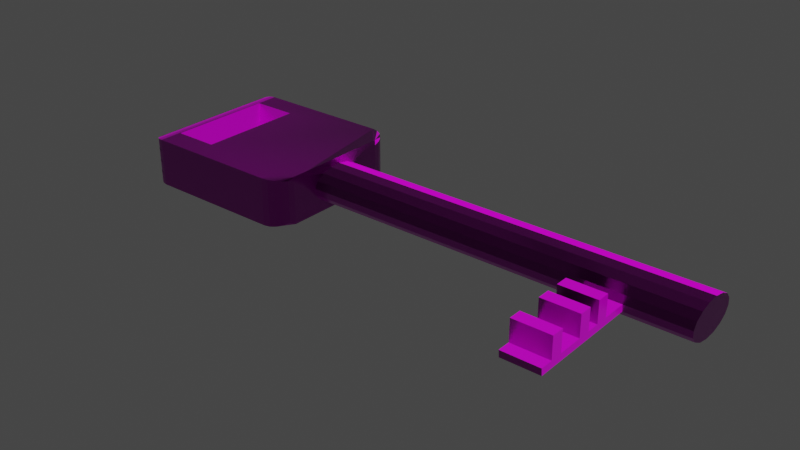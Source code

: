 # Source: key.blend  (saved by Blender 3.6.11; exported with 4.5.12 LTS)
import bpy
from mathutils import Matrix  # noqa: F401  (used for matrix-valued properties, if any)

bpy.ops.wm.read_factory_settings(use_empty=True)
scene = bpy.context.scene
scene.name = 'Scene'

# ---- collections
col_collection = bpy.data.collections.new('Collection'); scene.collection.children.link(col_collection)

# ---- images (referenced by path relative to the original .blend; pixels are not part of the script)
import os
ASSET_DIR = os.environ.get("B2B_ASSET_DIR", "")  # directory of the original .blend (textures are referenced by path, not embedded)
HERE = os.path.dirname(os.path.abspath(__file__))  # packed textures are extracted next to this script under _unpacked/

def load_image(name, relpath, width, height, colorspace="sRGB"):
    """Load a texture the original file referenced (path relative to the .blend, or extracted next to this script)."""
    p = next((c for c in (os.path.join(HERE, relpath), os.path.join(ASSET_DIR, relpath)) if relpath and os.path.exists(c)), "")
    if p:
        img = bpy.data.images.load(p, check_existing=True)
        img.name = name
    else:  # same state as the original file: an image datablock whose file is absent (Cycles renders it pink)
        img = bpy.data.images.new(name, width, height)
        img.source = "FILE"
        img.filepath = "//" + (relpath or name)
    img.colorspace_settings.name = colorspace
    return img
img_metal041b_1k_png_color_png = load_image('Metal041B_1K-PNG_Color.png', '메테리얼/녹슨철/Metal041B_1K-PNG_Color.png', 1024, 1024, 'sRGB')
img_metal041b_1k_png_metalness_png = load_image('Metal041B_1K-PNG_Metalness.png', '메테리얼/녹슨철/Metal041B_1K-PNG_Metalness.png', 1024, 1024, 'Non-Color')
img_metal041b_1k_png_roughness_png = load_image('Metal041B_1K-PNG_Roughness.png', '메테리얼/녹슨철/Metal041B_1K-PNG_Roughness.png', 1024, 1024, 'Non-Color')
img_metal041b_1k_png_normalgl_png = load_image('Metal041B_1K-PNG_NormalGL.png', '메테리얼/녹슨철/Metal041B_1K-PNG_NormalGL.png', 1024, 1024, 'Non-Color')
img_metal041b_1k_png_displacement_png = load_image('Metal041B_1K-PNG_Displacement.png', '메테리얼/녹슨철/Metal041B_1K-PNG_Displacement.png', 1024, 1024, 'Non-Color')

# ---- materials (node trees are filled in below, after node groups)
mat_x = bpy.data.materials.new('매테리얼')
mat_x.use_transparent_shadow = False

# ---- material node trees
mat_x.use_nodes = True; mat_x.node_tree.nodes.clear()
_N = mat_x.node_tree.nodes; _L = mat_x.node_tree.links
n0 = _N.new('ShaderNodeBsdfPrincipled'); n0.name = '프린시플드 BSDF'; n0.location = (334, 300)
n0.distribution = 'GGX'
n0.subsurface_method = 'RANDOM_WALK_SKIN'
n0.inputs[3].default_value = 1.45
n0.inputs[27].default_value = (0.0, 0.0, 0.0, 1.0)
n0.inputs[28].default_value = 1.0
n1 = _N.new('ShaderNodeOutputMaterial'); n1.name = '매테리얼 출력'; n1.location = (624, 300)
n2 = _N.new('ShaderNodeTexImage'); n2.name = '이미지 텍스처'; n2.location = (-377, 271)
n2.image = img_metal041b_1k_png_color_png
n3 = _N.new('ShaderNodeTexImage'); n3.name = '이미지 텍스처.001'; n3.location = (-375, -34)
n3.image = img_metal041b_1k_png_metalness_png
n4 = _N.new('ShaderNodeTexImage'); n4.name = '이미지 텍스처.002'; n4.location = (-663, 100)
n4.image = img_metal041b_1k_png_roughness_png
n5 = _N.new('ShaderNodeTexImage'); n5.name = '이미지 텍스처.003'; n5.location = (-1008, -87)
n5.image = img_metal041b_1k_png_normalgl_png
n6 = _N.new('ShaderNodeNormalMap'); n6.name = '노멀 맵'; n6.location = (-666, -239)
n6.inputs[0].default_value = 10.0
n7 = _N.new('ShaderNodeTexImage'); n7.name = '이미지 텍스처.004'; n7.location = (-1084, 228)
n7.image = img_metal041b_1k_png_displacement_png
_L.new(n0.outputs[0], n1.inputs[0])
_L.new(n2.outputs[0], n0.inputs[0])
_L.new(n3.outputs[0], n0.inputs[1])
_L.new(n4.outputs[0], n0.inputs[2])
_L.new(n6.outputs[0], n0.inputs[5])
_L.new(n5.outputs[0], n6.inputs[1])
n1.is_active_output = True

# ---- world
world_world = bpy.data.worlds.new('World'); scene.world = world_world
world_world.use_nodes = True; world_world.node_tree.nodes.clear()
_N = world_world.node_tree.nodes; _L = world_world.node_tree.links
n0 = _N.new('ShaderNodeOutputWorld'); n0.name = 'World Output'; n0.location = (300, 300)
n1 = _N.new('ShaderNodeBackground'); n1.name = 'Background'; n1.location = (10, 300)
n1.inputs[0].default_value = (0.05088, 0.05088, 0.05088, 1.0)
_L.new(n1.outputs[0], n0.inputs[0])
n0.is_active_output = True
world_world.color = (0.05088, 0.05088, 0.05088)
world_world.use_sun_shadow = False
world_world.sun_shadow_jitter_overblur = 0.0

# ---- meshes
me_x = bpy.data.meshes.new('큐브')
me_x.from_pydata([(1.0, -0.1997, -0.5801), (1.0, -0.2677, 0.4381), (1.0, 0.288, -0.4381), (1.0, 0.22, 0.5801), (-0.3161, 0.6183, -1.0), (-0.838, -0.6183, -1.0), (-0.838, 0.6183, -1.0), (-0.3161, -0.6183, -1.0), (-0.838, -0.6183, 1.0), (-0.838, 0.6183, 1.0), (-0.3161, 0.6183, 1.0), (-0.3161, -0.6183, 1.0), (1.0, 0.0, 1.0), (1.0, 0.0, -1.0), (1.0, -0.03789, 0.72), (1.0, 0.05825, -0.72), (1.0, -0.3347, -0.1004), (1.0, 0.355, 0.1004), (1.0, 0.5, 1.0), (1.0, 0.5, -1.0), (1.0, 0.09774, 0.7036), (1.0, 0.1866, -0.6268), (1.0, -0.5, 1.0), (1.0, -0.5, -1.0), (1.0, -0.1662, 0.6268), (1.0, -0.07738, -0.7036), (1.0, -0.3268, 0.1828), (1.0, 0.3104, 0.3683), (1.0, -0.29, -0.3683), (1.0, 0.3472, -0.1828), (5.424, -0.3268, 0.1828), (5.424, -0.2677, 0.4381), (5.424, 0.09774, 0.7036), (5.424, 0.22, 0.5801), (5.424, 0.3104, 0.3683), (5.424, 0.1866, -0.6268), (5.424, 0.288, -0.4381), (5.424, -0.1662, 0.6268), (5.424, -0.03789, 0.72), (5.424, -0.07738, -0.7036), (5.424, 0.05825, -0.72), (5.424, 7.451e-09, -0.4137), (5.424, -0.29, -0.3683), (5.424, -0.3347, -0.1004), (5.424, 0.3472, -0.1828), (5.424, 0.355, 0.1004), (5.424, 7.451e-09, 0.4137), (5.424, 0.0, 0.0), (5.424, 0.3202, 0.0), (5.424, -0.3142, -3.848e-17), (5.424, 0.2748, -0.3662), (5.424, 0.2748, 0.3662), (5.424, -0.1997, -0.5801), (5.424, -0.2631, -0.3698), (5.424, -0.2631, 0.3698), (1.0, -0.6478, -0.8542), (0.7617, -0.8861, -1.0), (1.0, -0.6478, -1.0), (0.9883, -0.7214, -0.8993), (0.9545, -0.7879, -0.9399), (0.9018, -0.8406, -0.9722), (0.8353, -0.8744, -0.9929), (0.7617, -0.8861, 1.0), (1.0, -0.6478, 0.7835), (1.0, -0.6478, 1.0), (0.8353, -0.8744, 0.9894), (0.9018, -0.8406, 0.9587), (0.9545, -0.7879, 0.9108), (0.9883, -0.7214, 0.8504), (1.0, 0.6478, 0.8498), (0.7617, 0.8861, 1.0), (1.0, 0.6478, 1.0), (0.9883, 0.7214, 0.8962), (0.9545, 0.7879, 0.9381), (0.9018, 0.8406, 0.9713), (0.8353, 0.8744, 0.9926), (0.7617, 0.8861, -1.0), (1.0, 0.6478, -0.7761), (1.0, 0.6478, -1.0), (0.8353, 0.8744, -0.989), (0.9018, 0.8406, -0.9572), (0.9545, 0.7879, -0.9077), (0.9883, 0.7214, -0.8453), (1.0, -0.6478, -0.04337), (0.7617, -0.8861, 0.0), (0.9883, -0.7214, -0.02997), (0.9545, -0.7879, -0.01788), (0.9018, -0.8406, -0.008283), (0.8353, -0.8744, -0.002123), (0.7617, 0.8861, 0.0), (1.0, 0.6478, 0.04503), (0.8353, 0.8744, 0.002204), (0.9018, 0.8406, 0.008601), (0.9545, 0.7879, 0.01856), (0.9883, 0.7214, 0.03112), (0.7617, -0.8861, 0.5), (1.0, -0.6478, 0.3648), (0.8353, -0.8744, 0.4934), (0.9018, -0.8406, 0.4742), (0.9545, -0.7879, 0.4443), (0.9883, -0.7214, 0.4066), (1.0, 0.6478, 0.4455), (0.7617, 0.8861, 0.5), (0.9883, 0.7214, 0.4623), (0.9545, 0.7879, 0.4775), (0.9018, 0.8406, 0.4896), (0.8353, 0.8744, 0.4973), (0.7617, -0.8861, -0.5), (1.0, -0.6478, -0.4473), (0.8353, -0.8744, -0.4974), (0.9018, -0.8406, -0.4899), (0.9545, -0.7879, -0.4783), (0.9883, -0.7214, -0.4636), (1.0, 0.6478, -0.3597), (0.7617, 0.8861, -0.5), (0.9883, 0.7214, -0.4031), (0.9545, 0.7879, -0.4422), (0.9018, 0.8406, -0.4732), (0.8353, 0.8744, -0.4931), (-1.0, -0.7359, -0.8498), (-0.8498, -0.8861, -1.0), (-0.9886, -0.7934, -0.9073), (-0.956, -0.8421, -0.956), (-0.9073, -0.8746, -0.9886), (-0.8498, -0.8861, 1.0), (-1.0, -0.7359, 0.8498), (-0.9073, -0.8746, 0.9886), (-0.956, -0.8421, 0.956), (-0.9886, -0.7934, 0.9073), (-1.0, 0.7359, -0.8498), (-0.8498, 0.8861, -1.0), (-0.9886, 0.7934, -0.9073), (-0.956, 0.8421, -0.956), (-0.9073, 0.8746, -0.9886), (-1.0, 0.7359, 0.8498), (-0.8498, 0.8861, 1.0), (-0.9886, 0.7934, 0.9073), (-0.956, 0.8421, 0.956), (-0.9073, 0.8746, 0.9886), (-0.8498, -0.8861, 0.0), (-1.0, -0.7359, 0.1502), (-1.0, -0.7359, -0.1502), (-0.9073, -0.8746, 0.03446), (-0.956, -0.8421, 0.07511), (-0.9073, -0.8746, -0.03446), (-0.939, -0.8567, 1.863e-09), (-0.9643, -0.8331, 0.03286), (-0.9733, -0.8214, 1.37e-09), (-1.0, -0.7359, 0.07511), (-1.0, -0.7359, 0.0), (-0.9886, -0.7934, 0.1158), (-0.9889, -0.7925, 0.05633), (-0.9896, -0.7908, 9.313e-10), (-0.9886, -0.7934, -0.1158), (-0.956, -0.8421, -0.07511), (-1.0, -0.7359, -0.07511), (-0.9889, -0.7925, -0.05633), (-0.9643, -0.8331, -0.03286), (-1.0, 0.7359, -0.1502), (-1.0, 0.7359, 0.1502), (-0.8498, 0.8861, 0.0), (-1.0, 0.7359, -0.07511), (-1.0, 0.7359, 0.0), (-0.9886, 0.7934, -0.1158), (-0.9889, 0.7925, -0.05633), (-0.9896, 0.7908, -9.313e-10), (-0.9733, 0.8214, -1.12e-09), (-0.9886, 0.7934, 0.1158), (-0.956, 0.8421, 0.07511), (-1.0, 0.7359, 0.07511), (-0.9889, 0.7925, 0.05633), (-0.9643, 0.8331, 0.03286), (-0.9073, 0.8746, -0.03446), (-0.956, 0.8421, -0.07511), (-0.9073, 0.8746, 0.03446), (-0.939, 0.8567, -1.863e-09), (-0.9643, 0.8331, -0.03286), (-1.0, -0.7359, 0.6502), (-1.0, -0.7359, 0.3498), (-0.8498, -0.8861, 0.5), (-1.0, -0.7359, 0.5751), (-1.0, -0.7359, 0.5), (-0.9886, -0.7934, 0.6158), (-0.9889, -0.7925, 0.5563), (-0.9896, -0.7908, 0.5), (-0.9733, -0.8214, 0.5), (-0.9886, -0.7934, 0.3842), (-0.956, -0.8421, 0.4249), (-1.0, -0.7359, 0.4249), (-0.9889, -0.7925, 0.4437), (-0.9643, -0.8331, 0.4671), (-0.9073, -0.8746, 0.5345), (-0.956, -0.8421, 0.5751), (-0.9073, -0.8746, 0.4655), (-0.939, -0.8567, 0.5), (-0.9643, -0.8331, 0.5329), (-0.8498, 0.8861, 0.5), (-1.0, 0.7359, 0.3498), (-1.0, 0.7359, 0.6502), (-0.9073, 0.8746, 0.4655), (-0.956, 0.8421, 0.4249), (-0.9073, 0.8746, 0.5345), (-0.939, 0.8567, 0.5), (-0.9643, 0.8331, 0.4671), (-0.9733, 0.8214, 0.5), (-1.0, 0.7359, 0.4249), (-1.0, 0.7359, 0.5), (-0.9886, 0.7934, 0.3842), (-0.9889, 0.7925, 0.4437), (-0.9896, 0.7908, 0.5), (-0.9886, 0.7934, 0.6158), (-0.956, 0.8421, 0.5751), (-1.0, 0.7359, 0.5751), (-0.9889, 0.7925, 0.5563), (-0.9643, 0.8331, 0.5329), (-1.0, -0.7359, -0.3498), (-1.0, -0.7359, -0.6502), (-0.8498, -0.8861, -0.5), (-1.0, -0.7359, -0.4249), (-1.0, -0.7359, -0.5), (-0.9886, -0.7934, -0.3842), (-0.9889, -0.7925, -0.4437), (-0.9896, -0.7908, -0.5), (-0.9733, -0.8214, -0.5), (-0.9886, -0.7934, -0.6158), (-0.956, -0.8421, -0.5751), (-1.0, -0.7359, -0.5751), (-0.9889, -0.7925, -0.5563), (-0.9643, -0.8331, -0.5329), (-0.9073, -0.8746, -0.4655), (-0.956, -0.8421, -0.4249), (-0.9073, -0.8746, -0.5345), (-0.939, -0.8567, -0.5), (-0.9643, -0.8331, -0.4671), (-0.8498, 0.8861, -0.5), (-1.0, 0.7359, -0.6502), (-1.0, 0.7359, -0.3498), (-0.9073, 0.8746, -0.5345), (-0.956, 0.8421, -0.5751), (-0.9073, 0.8746, -0.4655), (-0.939, 0.8567, -0.5), (-0.9643, 0.8331, -0.5329), (-0.9733, 0.8214, -0.5), (-1.0, 0.7359, -0.5751), (-1.0, 0.7359, -0.5), (-0.9886, 0.7934, -0.6158), (-0.9889, 0.7925, -0.5563), (-0.9896, 0.7908, -0.5), (-0.9886, 0.7934, -0.3842), (-0.956, 0.8421, -0.4249), (-1.0, 0.7359, -0.4249), (-0.9889, 0.7925, -0.4437), (-0.9643, 0.8331, -0.4671), (4.317, 0.3472, -0.1828), (4.317, -0.07738, -0.7036), (4.317, -0.29, -0.3683), (4.317, -0.1997, -0.5801), (4.317, 0.288, -0.4381), (4.317, -0.1662, 0.6268), (4.317, 0.05825, -0.72), (4.317, 0.1866, -0.6268), (4.317, -0.03789, 0.72), (4.317, 0.22, 0.5801), (4.317, 0.09774, 0.7036), (4.317, 0.355, 0.1004), (4.317, 0.3104, 0.3683), (4.317, -0.2677, 0.4381), (4.317, -0.3268, 0.1828), (4.317, -0.3347, -0.1004), (4.74, 0.3472, -0.1828), (4.74, -0.1997, -0.5801), (4.74, 0.288, -0.4381), (4.74, -0.1662, 0.6268), (4.74, 0.1866, -0.6268), (4.74, -0.03789, 0.72), (4.74, 0.09774, 0.7036), (4.74, 0.3104, 0.3683), (4.74, -0.3347, -0.1004), (4.74, -0.07738, -0.7036), (4.74, -0.29, -0.3683), (4.74, 0.05825, -0.72), (4.74, 0.22, 0.5801), (4.74, 0.355, 0.1004), (4.74, -0.2677, 0.4381), (4.74, -0.3268, 0.1828), (4.74, -1.616, 0.1828), (4.317, -1.616, 0.1828), (4.317, -1.623, -0.1004), (4.74, -1.623, -0.1004), (4.317, -0.4779, -0.1004), (4.317, -0.6211, -0.1004), (4.317, -0.7643, -0.1004), (4.317, -0.9074, -0.1004), (4.317, -1.051, -0.1004), (4.317, -1.194, -0.1004), (4.317, -1.337, -0.1004), (4.317, -1.48, -0.1004), (4.317, -1.472, 0.1828), (4.317, -1.329, 0.1828), (4.317, -1.186, 0.1828), (4.317, -1.043, 0.1828), (4.317, -0.8996, 0.1828), (4.317, -0.7564, 0.1828), (4.317, -0.6132, 0.1828), (4.317, -0.47, 0.1828), (4.74, -1.472, 0.1828), (4.74, -1.329, 0.1828), (4.74, -1.186, 0.1828), (4.74, -1.043, 0.1828), (4.74, -0.8996, 0.1828), (4.74, -0.7564, 0.1828), (4.74, -0.6132, 0.1828), (4.74, -0.47, 0.1828), (4.74, -1.48, -0.1004), (4.74, -1.337, -0.1004), (4.74, -1.194, -0.1004), (4.74, -1.051, -0.1004), (4.74, -0.9074, -0.1004), (4.74, -0.7643, -0.1004), (4.74, -0.6211, -0.1004), (4.74, -0.4779, -0.1004), (4.317, -0.6211, -0.9764), (4.317, -0.7643, -0.9764), (4.317, -0.9074, -0.9764), (4.317, -1.051, -0.9764), (4.317, -1.337, -0.9764), (4.317, -1.48, -0.9764), (4.74, -1.48, -0.9764), (4.74, -1.337, -0.9764), (4.74, -1.051, -0.9764), (4.74, -0.9074, -0.9764), (4.74, -0.7643, -0.9764), (4.74, -0.6211, -0.9764)], [], [(9, 135, 124, 8), (3, 27, 101, 69), (269, 282, 45, 44), (1, 24, 22, 64, 63), (130, 76, 78, 19, 13, 23, 57, 56, 120, 5, 7, 4, 6), (0, 28, 108, 55), (8, 124, 62, 64, 22, 12, 18, 71, 70, 135, 9, 10, 11), (215, 141, 158, 236), (8, 5, 6, 9), (9, 6, 4, 10), (4, 7, 11, 10), (7, 5, 8, 11), (177, 125, 134, 198), (196, 135, 70, 102), (234, 160, 89, 114), (26, 1, 63, 96), (21, 15, 13, 19), (24, 14, 12, 22), (271, 269, 44, 36), (277, 279, 42, 43), (160, 196, 102, 89), (16, 26, 96, 83), (107, 84, 139, 217), (270, 278, 39, 52), (140, 178, 197, 159), (278, 280, 40, 39), (279, 270, 52, 42), (29, 2, 77, 113), (14, 20, 18, 12), (272, 283, 31, 37), (130, 234, 114, 76), (15, 25, 23, 13), (273, 271, 36, 35), (274, 272, 37, 38), (280, 273, 35, 40), (20, 3, 69, 71, 18), (276, 281, 33, 34), (17, 29, 113, 90), (28, 16, 83, 108), (275, 274, 38, 32), (27, 17, 90, 101), (84, 95, 179, 139), (281, 275, 32, 33), (282, 276, 34, 45), (56, 107, 217, 120), (2, 21, 19, 78, 77), (283, 284, 30, 31), (95, 62, 124, 179), (25, 0, 55, 57, 23), (284, 277, 43, 30), (54, 37, 31, 30), (51, 32, 38, 46), (50, 48, 47, 41), (53, 49, 43, 42), (44, 45, 48, 50), (34, 33, 32, 51), (41, 47, 49, 53), (46, 38, 37, 54), (47, 46, 54, 49), (45, 34, 51, 48), (48, 51, 46, 47), (49, 54, 30, 43), (40, 41, 53, 39), (36, 44, 50, 35), (39, 53, 42, 52), (35, 50, 41, 40), (55, 58, 57), (58, 59, 57), (59, 60, 57), (60, 61, 57), (61, 56, 57), (62, 65, 64), (65, 66, 64), (66, 67, 64), (67, 68, 64), (68, 63, 64), (69, 72, 71), (72, 73, 71), (73, 74, 71), (74, 75, 71), (75, 70, 71), (76, 79, 78), (79, 80, 78), (80, 81, 78), (81, 82, 78), (82, 77, 78), (96, 63, 68, 100), (100, 68, 67, 99), (99, 67, 66, 98), (98, 66, 65, 97), (97, 65, 62, 95), (102, 70, 75, 106), (106, 75, 74, 105), (105, 74, 73, 104), (104, 73, 72, 103), (103, 72, 69, 101), (108, 83, 85, 112), (112, 85, 86, 111), (111, 86, 87, 110), (110, 87, 88, 109), (109, 88, 84, 107), (114, 89, 91, 118), (118, 91, 92, 117), (117, 92, 93, 116), (116, 93, 94, 115), (115, 94, 90, 113), (83, 96, 100, 85), (85, 100, 99, 86), (86, 99, 98, 87), (87, 98, 97, 88), (88, 97, 95, 84), (89, 102, 106, 91), (91, 106, 105, 92), (92, 105, 104, 93), (93, 104, 103, 94), (94, 103, 101, 90), (55, 108, 112, 58), (58, 112, 111, 59), (59, 111, 110, 60), (60, 110, 109, 61), (61, 109, 107, 56), (76, 114, 118, 79), (79, 118, 117, 80), (80, 117, 116, 81), (81, 116, 115, 82), (82, 115, 113, 77), (5, 120, 130, 6), (139, 142, 145, 144), (142, 143, 146, 145), (144, 145, 157, 154), (145, 146, 147, 157), (140, 148, 151, 150), (148, 149, 152, 151), (150, 151, 146, 143), (151, 152, 147, 146), (141, 153, 156, 155), (153, 154, 157, 156), (155, 156, 152, 149), (156, 157, 147, 152), (158, 161, 164, 163), (161, 162, 165, 164), (163, 164, 176, 173), (164, 165, 166, 176), (159, 167, 170, 169), (167, 168, 171, 170), (169, 170, 165, 162), (170, 171, 166, 165), (160, 172, 175, 174), (172, 173, 176, 175), (174, 175, 171, 168), (175, 176, 166, 171), (177, 180, 183, 182), (180, 181, 184, 183), (182, 183, 195, 192), (183, 184, 185, 195), (178, 186, 189, 188), (186, 187, 190, 189), (188, 189, 184, 181), (189, 190, 185, 184), (179, 191, 194, 193), (191, 192, 195, 194), (193, 194, 190, 187), (194, 195, 185, 190), (196, 199, 202, 201), (199, 200, 203, 202), (201, 202, 214, 211), (202, 203, 204, 214), (197, 205, 208, 207), (205, 206, 209, 208), (207, 208, 203, 200), (208, 209, 204, 203), (198, 210, 213, 212), (210, 211, 214, 213), (212, 213, 209, 206), (213, 214, 204, 209), (215, 218, 221, 220), (218, 219, 222, 221), (220, 221, 233, 230), (221, 222, 223, 233), (216, 224, 227, 226), (224, 225, 228, 227), (226, 227, 222, 219), (227, 228, 223, 222), (217, 229, 232, 231), (229, 230, 233, 232), (231, 232, 228, 225), (232, 233, 223, 228), (234, 237, 240, 239), (237, 238, 241, 240), (239, 240, 252, 249), (240, 241, 242, 252), (235, 243, 246, 245), (243, 244, 247, 246), (245, 246, 241, 238), (246, 247, 242, 241), (236, 248, 251, 250), (248, 249, 252, 251), (250, 251, 247, 244), (251, 252, 242, 247), (179, 124, 126, 191), (191, 126, 127, 192), (192, 127, 128, 182), (182, 128, 125, 177), (119, 129, 131, 121), (121, 131, 132, 122), (122, 132, 133, 123), (123, 133, 130, 120), (124, 135, 138, 126), (126, 138, 137, 127), (127, 137, 136, 128), (128, 136, 134, 125), (198, 134, 136, 210), (210, 136, 137, 211), (211, 137, 138, 201), (201, 138, 135, 196), (217, 139, 144, 229), (229, 144, 154, 230), (230, 154, 153, 220), (220, 153, 141, 215), (236, 158, 163, 248), (248, 163, 173, 249), (249, 173, 172, 239), (239, 172, 160, 234), (140, 159, 169, 148), (148, 169, 162, 149), (149, 162, 161, 155), (155, 161, 158, 141), (139, 179, 193, 142), (142, 193, 187, 143), (143, 187, 186, 150), (150, 186, 178, 140), (159, 197, 207, 167), (167, 207, 200, 168), (168, 200, 199, 174), (174, 199, 196, 160), (177, 198, 212, 180), (180, 212, 206, 181), (181, 206, 205, 188), (188, 205, 197, 178), (120, 217, 231, 123), (123, 231, 225, 122), (122, 225, 224, 121), (121, 224, 216, 119), (129, 235, 245, 131), (131, 245, 238, 132), (132, 238, 237, 133), (133, 237, 234, 130), (215, 236, 250, 218), (218, 250, 244, 219), (219, 244, 243, 226), (226, 243, 235, 216), (119, 216, 235, 129), (26, 16, 268, 267), (1, 26, 267, 266), (17, 27, 265, 264), (3, 20, 263, 262), (20, 14, 261, 263), (27, 3, 262, 265), (15, 21, 260, 259), (14, 24, 258, 261), (21, 2, 257, 260), (24, 1, 266, 258), (28, 0, 256, 255), (25, 15, 259, 254), (0, 25, 254, 256), (16, 28, 255, 268), (2, 29, 253, 257), (29, 17, 264, 253), (297, 296, 287, 286), (266, 267, 284, 283), (264, 265, 276, 282), (262, 263, 275, 281), (263, 261, 274, 275), (265, 262, 281, 276), (259, 260, 273, 280), (261, 258, 272, 274), (260, 257, 271, 273), (258, 266, 283, 272), (255, 256, 270, 279), (254, 259, 280, 278), (256, 254, 278, 270), (268, 255, 279, 277), (257, 253, 269, 271), (253, 264, 282, 269), (286, 287, 288, 285), (305, 297, 286, 285), (313, 305, 285, 288), (296, 313, 288, 287), (268, 277, 320, 289), (289, 320, 319, 290), (295, 314, 328, 325), (291, 318, 317, 292), (296, 295, 325, 326), (293, 316, 315, 294), (294, 315, 314, 295), (318, 291, 322, 331), (277, 284, 312, 320), (320, 312, 311, 319), (319, 311, 310, 318), (318, 310, 309, 317), (317, 309, 308, 316), (316, 308, 307, 315), (315, 307, 306, 314), (314, 306, 305, 313), (284, 267, 304, 312), (312, 304, 303, 311), (311, 303, 302, 310), (310, 302, 301, 309), (309, 301, 300, 308), (308, 300, 299, 307), (307, 299, 298, 306), (306, 298, 297, 305), (267, 268, 289, 304), (304, 289, 290, 303), (303, 290, 291, 302), (302, 291, 292, 301), (301, 292, 293, 300), (300, 293, 294, 299), (299, 294, 295, 298), (298, 295, 296, 297), (321, 332, 331, 322), (323, 330, 329, 324), (325, 328, 327, 326), (293, 292, 323, 324), (317, 316, 329, 330), (292, 317, 330, 323), (314, 313, 327, 328), (313, 296, 326, 327), (316, 293, 324, 329), (291, 290, 321, 322), (290, 319, 332, 321), (319, 318, 331, 332)])
_uv = me_x.uv_layers.new(name='UV 맵')
_uv.uv.foreach_set('vector', [0.8547, 0.5367, 0.8562, 0.499, 0.8562, 0.751, 0.8547, 0.7133, 0.5857, 0.5578, 0.5428, 0.5582, 0.5544, 0.5241, 0.6109, 0.5207, 0.4572, 0.5582, 0.5, 0.5587, 0.5, 0.5587, 0.4572, 0.5582, 0.5857, 0.6871, 0.5857, 0.6561, 0.625, 0.6875, 0.625, 0.7114, 0.6098, 0.7258, 0.1438, 0.5, 0.3452, 0.5, 0.375, 0.5386, 0.375, 0.5625, 0.375, 0.625, 0.375, 0.6875, 0.375, 0.7114, 0.3452, 0.75, 0.1438, 0.75, 0.1453, 0.7133, 0.2105, 0.7133, 0.2105, 0.5367, 0.1453, 0.5367, 0.4143, 0.6871, 0.4572, 0.6886, 0.4454, 0.7255, 0.3886, 0.7282, 0.8547, 0.7133, 0.8562, 0.75, 0.6548, 0.75, 0.625, 0.7114, 0.625, 0.6875, 0.625, 0.625, 0.625, 0.5625, 0.625, 0.5386, 0.6548, 0.5, 0.8562, 0.5, 0.8547, 0.5367, 0.7895, 0.5367, 0.7895, 0.7133, 0.4563, 0.02119, 0.4812, 0.02119, 0.4812, 0.2288, 0.4563, 0.2288, 0.4655, 0.0, 0.5345, 0.0, 0.5345, 0.25, 0.4655, 0.25, 0.4655, 0.25, 0.5345, 0.25, 0.5345, 0.5, 0.4655, 0.5, 0.5345, 0.5, 0.5345, 0.75, 0.4655, 0.75, 0.4655, 0.5, 0.5345, 0.75, 0.5345, 1.0, 0.4655, 1.0, 0.4655, 0.75, 0.5813, 0.02119, 0.6062, 0.02119, 0.6062, 0.2288, 0.5813, 0.2288, 0.5625, 0.2688, 0.625, 0.2688, 0.625, 0.4702, 0.5625, 0.4702, 0.4375, 0.2688, 0.5, 0.2688, 0.5, 0.4702, 0.4375, 0.4702, 0.5428, 0.6886, 0.5857, 0.6871, 0.6098, 0.7258, 0.5541, 0.7238, 0.4143, 0.5914, 0.4143, 0.625, 0.375, 0.625, 0.375, 0.5625, 0.5857, 0.6561, 0.5857, 0.625, 0.625, 0.625, 0.625, 0.6875, 0.4143, 0.5578, 0.4572, 0.5582, 0.4572, 0.5582, 0.4143, 0.5578, 0.5, 0.6901, 0.4572, 0.6886, 0.4572, 0.6886, 0.5, 0.6901, 0.5, 0.2688, 0.5625, 0.2688, 0.5625, 0.4702, 0.5, 0.4702, 0.5, 0.6901, 0.5428, 0.6886, 0.5541, 0.7238, 0.5, 0.7241, 0.4375, 0.7798, 0.5, 0.7798, 0.5, 0.9812, 0.4375, 0.9812, 0.4143, 0.6871, 0.4143, 0.6561, 0.4143, 0.6561, 0.4143, 0.6871, 0.5188, 0.02119, 0.5437, 0.02119, 0.5437, 0.2288, 0.5188, 0.2288, 0.4143, 0.6561, 0.4143, 0.625, 0.4143, 0.625, 0.4143, 0.6561, 0.4572, 0.6886, 0.4143, 0.6871, 0.4143, 0.6871, 0.4572, 0.6886, 0.4572, 0.5582, 0.4143, 0.5578, 0.3907, 0.523, 0.4462, 0.5258, 0.5857, 0.625, 0.5857, 0.5914, 0.625, 0.5625, 0.625, 0.625, 0.5857, 0.6561, 0.5857, 0.6871, 0.5857, 0.6871, 0.5857, 0.6561, 0.375, 0.2688, 0.4375, 0.2688, 0.4375, 0.4702, 0.375, 0.4702, 0.4143, 0.625, 0.4143, 0.6561, 0.375, 0.6875, 0.375, 0.625, 0.4143, 0.5914, 0.4143, 0.5578, 0.4143, 0.5578, 0.4143, 0.5914, 0.5857, 0.625, 0.5857, 0.6561, 0.5857, 0.6561, 0.5857, 0.625, 0.4143, 0.625, 0.4143, 0.5914, 0.4143, 0.5914, 0.4143, 0.625, 0.5857, 0.5914, 0.5857, 0.5578, 0.6109, 0.5207, 0.625, 0.5386, 0.625, 0.5625, 0.5428, 0.5582, 0.5857, 0.5578, 0.5857, 0.5578, 0.5428, 0.5582, 0.5, 0.5587, 0.4572, 0.5582, 0.4462, 0.5258, 0.5, 0.5263, 0.4572, 0.6886, 0.5, 0.6901, 0.5, 0.7241, 0.4454, 0.7255, 0.5857, 0.5914, 0.5857, 0.625, 0.5857, 0.625, 0.5857, 0.5914, 0.5428, 0.5582, 0.5, 0.5587, 0.5, 0.5263, 0.5544, 0.5241, 0.5, 0.7798, 0.5625, 0.7798, 0.5625, 0.9812, 0.5, 0.9812, 0.5857, 0.5578, 0.5857, 0.5914, 0.5857, 0.5914, 0.5857, 0.5578, 0.5, 0.5587, 0.5428, 0.5582, 0.5428, 0.5582, 0.5, 0.5587, 0.375, 0.7798, 0.4375, 0.7798, 0.4375, 0.9812, 0.375, 0.9812, 0.4143, 0.5578, 0.4143, 0.5914, 0.375, 0.5625, 0.375, 0.5386, 0.3907, 0.523, 0.5857, 0.6871, 0.5428, 0.6886, 0.5428, 0.6886, 0.5857, 0.6871, 0.5625, 0.7798, 0.625, 0.7798, 0.625, 0.9812, 0.5625, 0.9812, 0.4143, 0.6561, 0.4143, 0.6871, 0.3886, 0.7282, 0.375, 0.7114, 0.375, 0.6875, 0.5428, 0.6886, 0.5, 0.6901, 0.5, 0.6901, 0.5428, 0.6886, 0.5428, 0.6568, 0.5857, 0.6561, 0.5857, 0.6871, 0.5428, 0.6886, 0.5428, 0.5916, 0.5857, 0.5914, 0.5857, 0.625, 0.5428, 0.625, 0.4572, 0.5916, 0.5, 0.5918, 0.5, 0.625, 0.4572, 0.625, 0.4572, 0.6568, 0.5, 0.6575, 0.5, 0.6901, 0.4572, 0.6886, 0.4572, 0.5582, 0.5, 0.5587, 0.5, 0.5918, 0.4572, 0.5916, 0.5428, 0.5582, 0.5857, 0.5578, 0.5857, 0.5914, 0.5428, 0.5916, 0.4572, 0.625, 0.5, 0.625, 0.5, 0.6575, 0.4572, 0.6568, 0.5428, 0.625, 0.5857, 0.625, 0.5857, 0.6561, 0.5428, 0.6568, 0.5, 0.625, 0.5428, 0.625, 0.5428, 0.6568, 0.5, 0.6575, 0.5, 0.5587, 0.5428, 0.5582, 0.5428, 0.5916, 0.5, 0.5918, 0.5, 0.5918, 0.5428, 0.5916, 0.5428, 0.625, 0.5, 0.625, 0.5, 0.6575, 0.5428, 0.6568, 0.5428, 0.6886, 0.5, 0.6901, 0.4143, 0.625, 0.4572, 0.625, 0.4572, 0.6568, 0.4143, 0.6561, 0.4143, 0.5578, 0.4572, 0.5582, 0.4572, 0.5916, 0.4143, 0.5914, 0.4143, 0.6561, 0.4572, 0.6568, 0.4572, 0.6886, 0.4143, 0.6871, 0.4143, 0.5914, 0.4572, 0.5916, 0.4572, 0.625, 0.4143, 0.625, 0.3886, 0.7282, 0.3844, 0.7349, 0.375, 0.7114, 0.3844, 0.7349, 0.3806, 0.741, 0.375, 0.7114, 0.3806, 0.741, 0.3776, 0.7458, 0.375, 0.7114, 0.3776, 0.7458, 0.3757, 0.7489, 0.375, 0.7114, 0.3757, 0.7489, 0.375, 0.75, 0.375, 0.7114, 0.625, 0.75, 0.6243, 0.7488, 0.625, 0.7114, 0.6243, 0.7488, 0.6221, 0.7454, 0.625, 0.7114, 0.6221, 0.7454, 0.6188, 0.74, 0.625, 0.7114, 0.6188, 0.74, 0.6145, 0.7333, 0.625, 0.7114, 0.6145, 0.7333, 0.6098, 0.7258, 0.625, 0.7114, 0.6062, 0.5, 0.612, 0.4985, 0.625, 0.5, 0.612, 0.4985, 0.6173, 0.5, 0.625, 0.5, 0.6173, 0.5, 0.625, 0.4877, 0.625, 0.5, 0.625, 0.4877, 0.625, 0.4794, 0.625, 0.5, 0.625, 0.4794, 0.625, 0.4702, 0.625, 0.5, 0.375, 0.4702, 0.3764, 0.4794, 0.375, 0.5, 0.3764, 0.4794, 0.375, 0.4877, 0.375, 0.5, 0.375, 0.4877, 0.3865, 0.5, 0.375, 0.5, 0.3865, 0.5, 0.3943, 0.5, 0.375, 0.5, 0.3943, 0.5, 0.403, 0.5, 0.375, 0.5, 0.5541, 0.7238, 0.6098, 0.7258, 0.6145, 0.7333, 0.5567, 0.7319, 0.5567, 0.7319, 0.6145, 0.7333, 0.6188, 0.74, 0.559, 0.7392, 0.559, 0.7392, 0.6188, 0.74, 0.6198, 0.7623, 0.5593, 0.7623, 0.5593, 0.7623, 0.6198, 0.7623, 0.6237, 0.7706, 0.5617, 0.7706, 0.5617, 0.7706, 0.6237, 0.7706, 0.625, 0.7798, 0.5625, 0.7798, 0.5625, 0.4702, 0.625, 0.4702, 0.6241, 0.4794, 0.5622, 0.4794, 0.5622, 0.4794, 0.6241, 0.4794, 0.6214, 0.4877, 0.5612, 0.4877, 0.5612, 0.4877, 0.6214, 0.4877, 0.6192, 0.5085, 0.5591, 0.5099, 0.5591, 0.5099, 0.6192, 0.5085, 0.6153, 0.5143, 0.5569, 0.5167, 0.5569, 0.5167, 0.6153, 0.5143, 0.6109, 0.5207, 0.5544, 0.5241, 0.4454, 0.7255, 0.5, 0.7241, 0.5, 0.7321, 0.4429, 0.733, 0.4429, 0.733, 0.5, 0.7321, 0.5, 0.7393, 0.4407, 0.7399, 0.4407, 0.7399, 0.5, 0.7393, 0.499, 0.7623, 0.4388, 0.7623, 0.4388, 0.7623, 0.499, 0.7623, 0.4997, 0.7706, 0.4378, 0.7706, 0.4378, 0.7706, 0.4997, 0.7706, 0.5, 0.7798, 0.4375, 0.7798, 0.4375, 0.4702, 0.5, 0.4702, 0.5003, 0.4794, 0.4384, 0.4794, 0.4384, 0.4794, 0.5003, 0.4794, 0.5011, 0.4877, 0.4408, 0.4877, 0.4408, 0.4877, 0.5011, 0.4877, 0.5, 0.5109, 0.4411, 0.5106, 0.4411, 0.5106, 0.5, 0.5109, 0.5, 0.5182, 0.4435, 0.5178, 0.4435, 0.5178, 0.5, 0.5182, 0.5, 0.5263, 0.4462, 0.5258, 0.5, 0.7241, 0.5541, 0.7238, 0.5567, 0.7319, 0.5, 0.7321, 0.5, 0.7321, 0.5567, 0.7319, 0.559, 0.7392, 0.5, 0.7393, 0.5, 0.7393, 0.559, 0.7392, 0.5593, 0.7623, 0.499, 0.7623, 0.499, 0.7623, 0.5593, 0.7623, 0.5617, 0.7706, 0.4997, 0.7706, 0.4997, 0.7706, 0.5617, 0.7706, 0.5625, 0.7798, 0.5, 0.7798, 0.5, 0.4702, 0.5625, 0.4702, 0.5622, 0.4794, 0.5003, 0.4794, 0.5003, 0.4794, 0.5622, 0.4794, 0.5612, 0.4877, 0.5011, 0.4877, 0.5011, 0.4877, 0.5612, 0.4877, 0.5591, 0.5099, 0.5, 0.5109, 0.5, 0.5109, 0.5591, 0.5099, 0.5569, 0.5167, 0.5, 0.5182, 0.5, 0.5182, 0.5569, 0.5167, 0.5544, 0.5241, 0.5, 0.5263, 0.3886, 0.7282, 0.4454, 0.7255, 0.4429, 0.733, 0.3844, 0.7349, 0.3844, 0.7349, 0.4429, 0.733, 0.4407, 0.7399, 0.3806, 0.741, 0.3806, 0.741, 0.4407, 0.7399, 0.4388, 0.7623, 0.3785, 0.7623, 0.3785, 0.7623, 0.4388, 0.7623, 0.4378, 0.7706, 0.3759, 0.7706, 0.3759, 0.7706, 0.4378, 0.7706, 0.4375, 0.7798, 0.375, 0.7798, 0.375, 0.4702, 0.4375, 0.4702, 0.4384, 0.4794, 0.3764, 0.4794, 0.3764, 0.4794, 0.4384, 0.4794, 0.4408, 0.4877, 0.3803, 0.4877, 0.3803, 0.4877, 0.4408, 0.4877, 0.4411, 0.5106, 0.3815, 0.5095, 0.3815, 0.5095, 0.4411, 0.5106, 0.4435, 0.5178, 0.3858, 0.5159, 0.3858, 0.5159, 0.4435, 0.5178, 0.4462, 0.5258, 0.3907, 0.523, 0.1453, 0.7133, 0.1438, 0.751, 0.1438, 0.499, 0.1453, 0.5367, 0.5, 0.9812, 0.5043, 0.9884, 0.5, 0.9924, 0.4957, 0.9884, 0.5043, 0.9884, 0.5094, 1.0, 0.5041, 1.0, 0.5, 0.9924, 0.4957, 0.9884, 0.5, 0.9924, 0.4959, 1.0, 0.4906, 1.0, 0.5, 0.9924, 0.5041, 1.0, 0.5, 1.0, 0.4959, 1.0, 0.5188, 0.02119, 0.5094, 0.02119, 0.507, 0.0132, 0.5145, 0.01308, 0.5094, 0.02119, 0.5, 0.02119, 0.5, 0.01344, 0.507, 0.0132, 0.5145, 0.01308, 0.507, 0.0132, 0.5041, 0.0, 0.5094, 0.0, 0.507, 0.0132, 0.5, 0.01344, 0.5, 0.009128, 0.5041, 0.0, 0.4812, 0.02119, 0.4855, 0.01308, 0.493, 0.0132, 0.4906, 0.02119, 0.4855, 0.01308, 0.4906, 0.0, 0.4959, 0.0, 0.493, 0.0132, 0.4906, 0.02119, 0.493, 0.0132, 0.5, 0.01344, 0.5, 0.02119, 0.493, 0.0132, 0.4959, 0.0, 0.5, 0.0, 0.5, 0.01344, 0.4812, 0.2288, 0.4906, 0.2288, 0.493, 0.2368, 0.4855, 0.2369, 0.4906, 0.2288, 0.5, 0.2288, 0.5, 0.2366, 0.493, 0.2368, 0.4855, 0.2369, 0.493, 0.2368, 0.4959, 0.25, 0.4906, 0.25, 0.493, 0.2368, 0.5, 0.2366, 0.5, 0.247, 0.4959, 0.25, 0.5188, 0.2288, 0.5145, 0.2369, 0.507, 0.2368, 0.5094, 0.2288, 0.5145, 0.2369, 0.5094, 0.25, 0.5041, 0.25, 0.507, 0.2368, 0.5094, 0.2288, 0.507, 0.2368, 0.5, 0.2366, 0.5, 0.2288, 0.507, 0.2368, 0.5041, 0.25, 0.5, 0.247, 0.5, 0.2366, 0.5, 0.2688, 0.4957, 0.2616, 0.5, 0.2576, 0.5043, 0.2616, 0.4957, 0.2616, 0.4906, 0.25, 0.4959, 0.25, 0.5, 0.2576, 0.5043, 0.2616, 0.5, 0.2576, 0.5041, 0.25, 0.5094, 0.25, 0.5, 0.2576, 0.4959, 0.25, 0.5, 0.247, 0.5041, 0.25, 0.5813, 0.02119, 0.5719, 0.02119, 0.5695, 0.0132, 0.577, 0.01308, 0.5719, 0.02119, 0.5625, 0.02119, 0.5625, 0.01344, 0.5695, 0.0132, 0.577, 0.01308, 0.5695, 0.0132, 0.5666, 0.0, 0.5719, 0.0, 0.5695, 0.0132, 0.5625, 0.01344, 0.5625, 0.009127, 0.5666, 0.0, 0.5437, 0.02119, 0.548, 0.01308, 0.5555, 0.0132, 0.5531, 0.02119, 0.548, 0.01308, 0.5531, 0.0, 0.5584, 0.0, 0.5555, 0.0132, 0.5531, 0.02119, 0.5555, 0.0132, 0.5625, 0.01344, 0.5625, 0.02119, 0.5555, 0.0132, 0.5584, 0.0, 0.5625, 0.0, 0.5625, 0.01344, 0.5625, 0.9812, 0.5668, 0.9884, 0.5625, 0.9924, 0.5582, 0.9884, 0.5668, 0.9884, 0.5719, 1.0, 0.5666, 1.0, 0.5625, 0.9924, 0.5582, 0.9884, 0.5625, 0.9924, 0.5584, 1.0, 0.5531, 1.0, 0.5625, 0.9924, 0.5666, 1.0, 0.5625, 1.0, 0.5584, 1.0, 0.5625, 0.2688, 0.5582, 0.2616, 0.5625, 0.2576, 0.5668, 0.2616, 0.5582, 0.2616, 0.5531, 0.25, 0.5584, 0.25, 0.5625, 0.2576, 0.5668, 0.2616, 0.5625, 0.2576, 0.5666, 0.25, 0.5719, 0.25, 0.5625, 0.2576, 0.5584, 0.25, 0.5625, 0.247, 0.5666, 0.25, 0.5437, 0.2288, 0.5531, 0.2288, 0.5555, 0.2368, 0.548, 0.2369, 0.5531, 0.2288, 0.5625, 0.2288, 0.5625, 0.2366, 0.5555, 0.2368, 0.548, 0.2369, 0.5555, 0.2368, 0.5584, 0.25, 0.5531, 0.25, 0.5555, 0.2368, 0.5625, 0.2366, 0.5625, 0.247, 0.5584, 0.25, 0.5813, 0.2288, 0.577, 0.2369, 0.5695, 0.2368, 0.5719, 0.2288, 0.577, 0.2369, 0.5719, 0.25, 0.5666, 0.25, 0.5695, 0.2368, 0.5719, 0.2288, 0.5695, 0.2368, 0.5625, 0.2366, 0.5625, 0.2288, 0.5695, 0.2368, 0.5666, 0.25, 0.5625, 0.247, 0.5625, 0.2366, 0.4563, 0.02119, 0.4469, 0.02119, 0.4445, 0.0132, 0.452, 0.01308, 0.4469, 0.02119, 0.4375, 0.02119, 0.4375, 0.01344, 0.4445, 0.0132, 0.452, 0.01308, 0.4445, 0.0132, 0.4416, 0.0, 0.4469, 0.0, 0.4445, 0.0132, 0.4375, 0.01344, 0.4375, 0.009128, 0.4416, 0.0, 0.4187, 0.02119, 0.423, 0.01308, 0.4305, 0.0132, 0.4281, 0.02119, 0.423, 0.01308, 0.4281, 0.0, 0.4334, 0.0, 0.4305, 0.0132, 0.4281, 0.02119, 0.4305, 0.0132, 0.4375, 0.01344, 0.4375, 0.02119, 0.4305, 0.0132, 0.4334, 0.0, 0.4375, 0.0, 0.4375, 0.01344, 0.4375, 0.9812, 0.4418, 0.9884, 0.4375, 0.9924, 0.4332, 0.9884, 0.4418, 0.9884, 0.4469, 1.0, 0.4416, 1.0, 0.4375, 0.9924, 0.4332, 0.9884, 0.4375, 0.9924, 0.4334, 1.0, 0.4281, 1.0, 0.4375, 0.9924, 0.4416, 1.0, 0.4375, 1.0, 0.4334, 1.0, 0.4375, 0.2688, 0.4332, 0.2616, 0.4375, 0.2576, 0.4418, 0.2616, 0.4332, 0.2616, 0.4281, 0.25, 0.4334, 0.25, 0.4375, 0.2576, 0.4418, 0.2616, 0.4375, 0.2576, 0.4416, 0.25, 0.4469, 0.25, 0.4375, 0.2576, 0.4334, 0.25, 0.4375, 0.247, 0.4416, 0.25, 0.4187, 0.2288, 0.4281, 0.2288, 0.4305, 0.2368, 0.423, 0.2369, 0.4281, 0.2288, 0.4375, 0.2288, 0.4375, 0.2366, 0.4305, 0.2368, 0.423, 0.2369, 0.4305, 0.2368, 0.4334, 0.25, 0.4281, 0.25, 0.4305, 0.2368, 0.4375, 0.2366, 0.4375, 0.247, 0.4334, 0.25, 0.4563, 0.2288, 0.452, 0.2369, 0.4445, 0.2368, 0.4469, 0.2288, 0.452, 0.2369, 0.4469, 0.25, 0.4416, 0.25, 0.4445, 0.2368, 0.4469, 0.2288, 0.4445, 0.2368, 0.4375, 0.2366, 0.4375, 0.2288, 0.4445, 0.2368, 0.4416, 0.25, 0.4375, 0.247, 0.4375, 0.2366, 0.5625, 0.9812, 0.625, 0.9812, 0.6236, 0.9884, 0.5668, 0.9884, 0.5668, 0.9884, 0.6236, 0.9884, 0.6195, 1.0, 0.5719, 1.0, 0.5719, 0.0, 0.6195, 0.0, 0.6134, 0.01308, 0.577, 0.01308, 0.577, 0.01308, 0.6134, 0.01308, 0.6062, 0.02119, 0.5813, 0.02119, 0.3938, 0.02119, 0.3938, 0.2288, 0.3866, 0.2369, 0.3866, 0.01308, 0.3866, 0.01308, 0.3866, 0.2369, 0.375, 0.2438, 0.375, 0.006207, 0.125, 0.7438, 0.125, 0.5062, 0.1366, 0.501, 0.1366, 0.749, 0.1366, 0.749, 0.1366, 0.501, 0.1438, 0.499, 0.1438, 0.751, 0.8562, 0.751, 0.8562, 0.499, 0.8634, 0.501, 0.8634, 0.749, 0.8634, 0.749, 0.8634, 0.501, 0.875, 0.5062, 0.875, 0.7438, 0.625, 0.006207, 0.625, 0.2438, 0.6134, 0.2369, 0.6134, 0.01308, 0.6134, 0.01308, 0.6134, 0.2369, 0.6062, 0.2288, 0.6062, 0.02119, 0.5813, 0.2288, 0.6062, 0.2288, 0.6134, 0.2369, 0.577, 0.2369, 0.577, 0.2369, 0.6134, 0.2369, 0.6195, 0.25, 0.5719, 0.25, 0.5719, 0.25, 0.6195, 0.25, 0.6236, 0.2616, 0.5668, 0.2616, 0.5668, 0.2616, 0.6236, 0.2616, 0.625, 0.2688, 0.5625, 0.2688, 0.4375, 0.9812, 0.5, 0.9812, 0.4957, 0.9884, 0.4418, 0.9884, 0.4418, 0.9884, 0.4957, 0.9884, 0.4906, 1.0, 0.4469, 1.0, 0.4469, 0.0, 0.4906, 0.0, 0.4855, 0.01308, 0.452, 0.01308, 0.452, 0.01308, 0.4855, 0.01308, 0.4812, 0.02119, 0.4563, 0.02119, 0.4563, 0.2288, 0.4812, 0.2288, 0.4855, 0.2369, 0.452, 0.2369, 0.452, 0.2369, 0.4855, 0.2369, 0.4906, 0.25, 0.4469, 0.25, 0.4469, 0.25, 0.4906, 0.25, 0.4957, 0.2616, 0.4418, 0.2616, 0.4418, 0.2616, 0.4957, 0.2616, 0.5, 0.2688, 0.4375, 0.2688, 0.5188, 0.02119, 0.5188, 0.2288, 0.5094, 0.2288, 0.5094, 0.02119, 0.5094, 0.02119, 0.5094, 0.2288, 0.5, 0.2288, 0.5, 0.02119, 0.5, 0.02119, 0.5, 0.2288, 0.4906, 0.2288, 0.4906, 0.02119, 0.4906, 0.02119, 0.4906, 0.2288, 0.4812, 0.2288, 0.4812, 0.02119, 0.5, 0.9812, 0.5625, 0.9812, 0.5582, 0.9884, 0.5043, 0.9884, 0.5043, 0.9884, 0.5582, 0.9884, 0.5531, 1.0, 0.5094, 1.0, 0.5094, 0.0, 0.5531, 0.0, 0.548, 0.01308, 0.5145, 0.01308, 0.5145, 0.01308, 0.548, 0.01308, 0.5437, 0.02119, 0.5188, 0.02119, 0.5188, 0.2288, 0.5437, 0.2288, 0.548, 0.2369, 0.5145, 0.2369, 0.5145, 0.2369, 0.548, 0.2369, 0.5531, 0.25, 0.5094, 0.25, 0.5094, 0.25, 0.5531, 0.25, 0.5582, 0.2616, 0.5043, 0.2616, 0.5043, 0.2616, 0.5582, 0.2616, 0.5625, 0.2688, 0.5, 0.2688, 0.5813, 0.02119, 0.5813, 0.2288, 0.5719, 0.2288, 0.5719, 0.02119, 0.5719, 0.02119, 0.5719, 0.2288, 0.5625, 0.2288, 0.5625, 0.02119, 0.5625, 0.02119, 0.5625, 0.2288, 0.5531, 0.2288, 0.5531, 0.02119, 0.5531, 0.02119, 0.5531, 0.2288, 0.5437, 0.2288, 0.5437, 0.02119, 0.375, 0.9812, 0.4375, 0.9812, 0.4332, 0.9884, 0.3764, 0.9884, 0.3764, 0.9884, 0.4332, 0.9884, 0.4281, 1.0, 0.3805, 1.0, 0.3805, 0.0, 0.4281, 0.0, 0.423, 0.01308, 0.3866, 0.01308, 0.3866, 0.01308, 0.423, 0.01308, 0.4187, 0.02119, 0.3938, 0.02119, 0.3938, 0.2288, 0.4187, 0.2288, 0.423, 0.2369, 0.3866, 0.2369, 0.3866, 0.2369, 0.423, 0.2369, 0.4281, 0.25, 0.3805, 0.25, 0.3805, 0.25, 0.4281, 0.25, 0.4332, 0.2616, 0.3764, 0.2616, 0.3764, 0.2616, 0.4332, 0.2616, 0.4375, 0.2688, 0.375, 0.2688, 0.4563, 0.02119, 0.4563, 0.2288, 0.4469, 0.2288, 0.4469, 0.02119, 0.4469, 0.02119, 0.4469, 0.2288, 0.4375, 0.2288, 0.4375, 0.02119, 0.4375, 0.02119, 0.4375, 0.2288, 0.4281, 0.2288, 0.4281, 0.02119, 0.4281, 0.02119, 0.4281, 0.2288, 0.4187, 0.2288, 0.4187, 0.02119, 0.3938, 0.02119, 0.4187, 0.02119, 0.4187, 0.2288, 0.3938, 0.2288, 0.5428, 0.6886, 0.5, 0.6901, 0.5, 0.6901, 0.5428, 0.6886, 0.5857, 0.6871, 0.5428, 0.6886, 0.5428, 0.6886, 0.5857, 0.6871, 0.5, 0.5587, 0.5428, 0.5582, 0.5428, 0.5582, 0.5, 0.5587, 0.5857, 0.5578, 0.5857, 0.5914, 0.5857, 0.5914, 0.5857, 0.5578, 0.5857, 0.5914, 0.5857, 0.625, 0.5857, 0.625, 0.5857, 0.5914, 0.5428, 0.5582, 0.5857, 0.5578, 0.5857, 0.5578, 0.5428, 0.5582, 0.4143, 0.625, 0.4143, 0.5914, 0.4143, 0.5914, 0.4143, 0.625, 0.5857, 0.625, 0.5857, 0.6561, 0.5857, 0.6561, 0.5857, 0.625, 0.4143, 0.5914, 0.4143, 0.5578, 0.4143, 0.5578, 0.4143, 0.5914, 0.5857, 0.6561, 0.5857, 0.6871, 0.5857, 0.6871, 0.5857, 0.6561, 0.4572, 0.6886, 0.4143, 0.6871, 0.4143, 0.6871, 0.4572, 0.6886, 0.4143, 0.6561, 0.4143, 0.625, 0.4143, 0.625, 0.4143, 0.6561, 0.4143, 0.6871, 0.4143, 0.6561, 0.4143, 0.6561, 0.4143, 0.6871, 0.5, 0.6901, 0.4572, 0.6886, 0.4572, 0.6886, 0.5, 0.6901, 0.4143, 0.5578, 0.4572, 0.5582, 0.4572, 0.5582, 0.4143, 0.5578, 0.4572, 0.5582, 0.5, 0.5587, 0.5, 0.5587, 0.4572, 0.5582, 0.5428, 0.6886, 0.5, 0.6901, 0.5, 0.6901, 0.5428, 0.6886, 0.5857, 0.6871, 0.5428, 0.6886, 0.5428, 0.6886, 0.5857, 0.6871, 0.5, 0.5587, 0.5428, 0.5582, 0.5428, 0.5582, 0.5, 0.5587, 0.5857, 0.5578, 0.5857, 0.5914, 0.5857, 0.5914, 0.5857, 0.5578, 0.5857, 0.5914, 0.5857, 0.625, 0.5857, 0.625, 0.5857, 0.5914, 0.5428, 0.5582, 0.5857, 0.5578, 0.5857, 0.5578, 0.5428, 0.5582, 0.4143, 0.625, 0.4143, 0.5914, 0.4143, 0.5914, 0.4143, 0.625, 0.5857, 0.625, 0.5857, 0.6561, 0.5857, 0.6561, 0.5857, 0.625, 0.4143, 0.5914, 0.4143, 0.5578, 0.4143, 0.5578, 0.4143, 0.5914, 0.5857, 0.6561, 0.5857, 0.6871, 0.5857, 0.6871, 0.5857, 0.6561, 0.4572, 0.6886, 0.4143, 0.6871, 0.4143, 0.6871, 0.4572, 0.6886, 0.4143, 0.6561, 0.4143, 0.625, 0.4143, 0.625, 0.4143, 0.6561, 0.4143, 0.6871, 0.4143, 0.6561, 0.4143, 0.6561, 0.4143, 0.6871, 0.5, 0.6901, 0.4572, 0.6886, 0.4572, 0.6886, 0.5, 0.6901, 0.4143, 0.5578, 0.4572, 0.5582, 0.4572, 0.5582, 0.4143, 0.5578, 0.4572, 0.5582, 0.5, 0.5587, 0.5, 0.5587, 0.4572, 0.5582, 0.5428, 0.6886, 0.5, 0.6901, 0.5, 0.6901, 0.5428, 0.6886, 0.5428, 0.6886, 0.5428, 0.6886, 0.5428, 0.6886, 0.5428, 0.6886, 0.5, 0.6901, 0.5428, 0.6886, 0.5428, 0.6886, 0.5, 0.6901, 0.5, 0.6901, 0.5, 0.6901, 0.5, 0.6901, 0.5, 0.6901, 0.5, 0.6901, 0.5, 0.6901, 0.5, 0.6901, 0.5, 0.6901, 0.5, 0.6901, 0.5, 0.6901, 0.5, 0.6901, 0.5, 0.6901, 0.5, 0.6901, 0.5, 0.6901, 0.5, 0.6901, 0.5, 0.6901, 0.5, 0.6901, 0.5, 0.6901, 0.5, 0.6901, 0.5, 0.6901, 0.5, 0.6901, 0.5, 0.6901, 0.5, 0.6901, 0.5, 0.6901, 0.5, 0.6901, 0.5, 0.6901, 0.5, 0.6901, 0.5, 0.6901, 0.5, 0.6901, 0.5, 0.6901, 0.5, 0.6901, 0.5, 0.6901, 0.5, 0.6901, 0.5, 0.6901, 0.5, 0.6901, 0.5, 0.6901, 0.5, 0.6901, 0.5428, 0.6886, 0.5428, 0.6886, 0.5, 0.6901, 0.5, 0.6901, 0.5428, 0.6886, 0.5428, 0.6886, 0.5, 0.6901, 0.5, 0.6901, 0.5428, 0.6886, 0.5428, 0.6886, 0.5, 0.6901, 0.5, 0.6901, 0.5428, 0.6886, 0.5428, 0.6886, 0.5, 0.6901, 0.5, 0.6901, 0.5428, 0.6886, 0.5428, 0.6886, 0.5, 0.6901, 0.5, 0.6901, 0.5428, 0.6886, 0.5428, 0.6886, 0.5, 0.6901, 0.5, 0.6901, 0.5428, 0.6886, 0.5428, 0.6886, 0.5, 0.6901, 0.5, 0.6901, 0.5428, 0.6886, 0.5428, 0.6886, 0.5, 0.6901, 0.5428, 0.6886, 0.5428, 0.6886, 0.5428, 0.6886, 0.5428, 0.6886, 0.5428, 0.6886, 0.5428, 0.6886, 0.5428, 0.6886, 0.5428, 0.6886, 0.5428, 0.6886, 0.5428, 0.6886, 0.5428, 0.6886, 0.5428, 0.6886, 0.5428, 0.6886, 0.5428, 0.6886, 0.5428, 0.6886, 0.5428, 0.6886, 0.5428, 0.6886, 0.5428, 0.6886, 0.5428, 0.6886, 0.5428, 0.6886, 0.5428, 0.6886, 0.5428, 0.6886, 0.5428, 0.6886, 0.5428, 0.6886, 0.5428, 0.6886, 0.5428, 0.6886, 0.5428, 0.6886, 0.5428, 0.6886, 0.5428, 0.6886, 0.5428, 0.6886, 0.5428, 0.6886, 0.5428, 0.6886, 0.5428, 0.6886, 0.5, 0.6901, 0.5, 0.6901, 0.5428, 0.6886, 0.5428, 0.6886, 0.5, 0.6901, 0.5, 0.6901, 0.5428, 0.6886, 0.5428, 0.6886, 0.5, 0.6901, 0.5, 0.6901, 0.5428, 0.6886, 0.5428, 0.6886, 0.5, 0.6901, 0.5, 0.6901, 0.5428, 0.6886, 0.5428, 0.6886, 0.5, 0.6901, 0.5, 0.6901, 0.5428, 0.6886, 0.5428, 0.6886, 0.5, 0.6901, 0.5, 0.6901, 0.5428, 0.6886, 0.5428, 0.6886, 0.5, 0.6901, 0.5, 0.6901, 0.5428, 0.6886, 0.5428, 0.6886, 0.5, 0.6901, 0.5, 0.6901, 0.5428, 0.6886, 0.5, 0.6901, 0.5, 0.6901, 0.5, 0.6901, 0.5, 0.6901, 0.5, 0.6901, 0.5, 0.6901, 0.5, 0.6901, 0.5, 0.6901, 0.5, 0.6901, 0.5, 0.6901, 0.5, 0.6901, 0.5, 0.6901, 0.5, 0.6901, 0.5, 0.6901, 0.5, 0.6901, 0.5, 0.6901, 0.5, 0.6901, 0.5, 0.6901, 0.5, 0.6901, 0.5, 0.6901, 0.5, 0.6901, 0.5, 0.6901, 0.5, 0.6901, 0.5, 0.6901, 0.5, 0.6901, 0.5, 0.6901, 0.5, 0.6901, 0.5, 0.6901, 0.5, 0.6901, 0.5, 0.6901, 0.5, 0.6901, 0.5, 0.6901, 0.5, 0.6901, 0.5, 0.6901, 0.5, 0.6901, 0.5, 0.6901, 0.5, 0.6901, 0.5, 0.6901, 0.5, 0.6901, 0.5, 0.6901, 0.5, 0.6901, 0.5, 0.6901, 0.5, 0.6901, 0.5, 0.6901, 0.5, 0.6901, 0.5, 0.6901, 0.5, 0.6901, 0.5, 0.6901])
me_x.materials.append(mat_x)
me_x.update()

# ---- objects
ob_x = bpy.data.objects.new('큐브', me_x)

# ---- transforms, parenting, visibility, modifiers, constraints
ob_x.location = (-2.009, 0.0, 0.0)
ob_x.scale = (1.0, 1.0, -0.2759)

# ---- collection membership
col_collection.objects.link(ob_x)

# ---- scene / render settings (as saved in the file)
scene.frame_start = 1; scene.frame_end = 250; scene.frame_set(1)
scene.render.engine = 'BLENDER_EEVEE_NEXT'
scene.cycles.sampling_pattern = 'TABULATED_SOBOL'
scene.view_settings.view_transform = 'Filmic'
bpy.context.view_layer.update()

# ---- added for rendering (the .blend has no active camera and no usable light): camera, sun
cam_auto = bpy.data.cameras.new('AutoCamera')
cam_auto.lens = 50.0
cam_auto.sensor_width = 36.0
cam_auto.clip_end = 1000.0
ob_auto_camera = bpy.data.objects.new('AutoCamera', cam_auto)
scene.collection.objects.link(ob_auto_camera)
ob_auto_camera.location = (6.60481, -8.05044, 5.12118)
ob_auto_camera.rotation_euler = (1.09748, -7.21219e-08, 0.694738)
scene.camera = ob_auto_camera
light_auto_sun = bpy.data.lights.new('AutoSun', 'SUN')
light_auto_sun.energy = 3.0
light_auto_sun.angle = 0.0523599
ob_auto_sun = bpy.data.objects.new('AutoSun', light_auto_sun)
scene.collection.objects.link(ob_auto_sun)
ob_auto_sun.rotation_euler = (0.872665, 0.174533, 0.523599)
bpy.context.view_layer.update()
